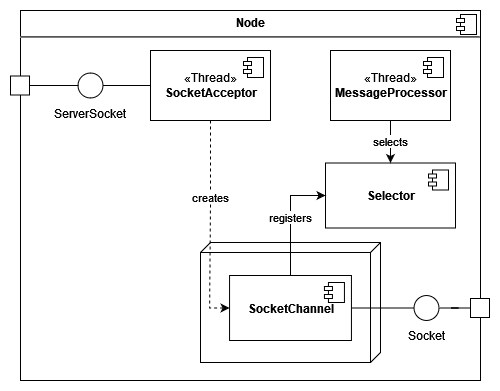

The diagram above was exported from draw.io. Its source (the exported page's mxGraphModel, read from the mxfile embedded in the PNG):
<mxGraphModel dx="1422" dy="752" grid="1" gridSize="10" guides="1" tooltips="1" connect="1" arrows="1" fold="1" page="1" pageScale="1" pageWidth="1100" pageHeight="850" math="0" shadow="0">
  <root>
    <mxCell id="0" />
    <mxCell id="1" parent="0" />
    <mxCell id="FmTuymTxW7LkG0H6VjL_-44" value="&lt;p style=&quot;margin:0px;margin-top:6px;text-align:center;&quot;&gt;&lt;b&gt;Node&lt;/b&gt;&lt;/p&gt;&lt;hr&gt;&lt;p style=&quot;margin:0px;margin-left:8px;&quot;&gt;&lt;br&gt;&lt;/p&gt;" style="align=left;overflow=fill;html=1;dropTarget=0;" parent="1" vertex="1">
      <mxGeometry x="120" y="80" width="460" height="370" as="geometry" />
    </mxCell>
    <mxCell id="FmTuymTxW7LkG0H6VjL_-45" value="" style="shape=component;jettyWidth=8;jettyHeight=4;" parent="FmTuymTxW7LkG0H6VjL_-44" vertex="1">
      <mxGeometry x="1" width="20" height="20" relative="1" as="geometry">
        <mxPoint x="-24" y="4" as="offset" />
      </mxGeometry>
    </mxCell>
    <mxCell id="pqebYoDveCt2fMYfkqXf-2" value="" style="group" parent="1" connectable="0" vertex="1">
      <mxGeometry x="300" y="312" width="180" height="120" as="geometry" />
    </mxCell>
    <mxCell id="GTgNpa_2RiMndejjAcPG-12" value="" style="group" vertex="1" connectable="0" parent="pqebYoDveCt2fMYfkqXf-2">
      <mxGeometry width="180" height="120" as="geometry" />
    </mxCell>
    <mxCell id="mCC49TFAanK83JxlURTa-2" value="" style="verticalAlign=top;align=left;spacingTop=8;spacingLeft=2;spacingRight=12;shape=cube;size=10;direction=south;fontStyle=4;html=1;" parent="GTgNpa_2RiMndejjAcPG-12" vertex="1">
      <mxGeometry width="180" height="120" as="geometry" />
    </mxCell>
    <mxCell id="mCC49TFAanK83JxlURTa-3" value="&lt;b&gt;SocketChannel&lt;/b&gt;" style="html=1;dropTarget=0;" parent="GTgNpa_2RiMndejjAcPG-12" vertex="1">
      <mxGeometry x="29.060000000000002" y="33" width="121.88" height="65" as="geometry" />
    </mxCell>
    <mxCell id="mCC49TFAanK83JxlURTa-4" value="" style="shape=module;jettyWidth=8;jettyHeight=4;" parent="mCC49TFAanK83JxlURTa-3" vertex="1">
      <mxGeometry x="1" width="20" height="20" relative="1" as="geometry">
        <mxPoint x="-27" y="7" as="offset" />
      </mxGeometry>
    </mxCell>
    <mxCell id="FmTuymTxW7LkG0H6VjL_-7" value="&lt;div&gt;«Thread»&lt;/div&gt;&lt;b&gt;SocketAcceptor&lt;/b&gt;" style="html=1;dropTarget=0;" parent="1" vertex="1">
      <mxGeometry x="250" y="120" width="120" height="70" as="geometry" />
    </mxCell>
    <mxCell id="FmTuymTxW7LkG0H6VjL_-8" value="" style="shape=module;jettyWidth=8;jettyHeight=4;" parent="FmTuymTxW7LkG0H6VjL_-7" vertex="1">
      <mxGeometry x="1" width="20" height="20" relative="1" as="geometry">
        <mxPoint x="-27" y="7" as="offset" />
      </mxGeometry>
    </mxCell>
    <mxCell id="FmTuymTxW7LkG0H6VjL_-9" value="&lt;div&gt;«Thread»&lt;/div&gt;&lt;b&gt;MessageProcessor&lt;/b&gt;" style="html=1;dropTarget=0;" parent="1" vertex="1">
      <mxGeometry x="430" y="120" width="120" height="70" as="geometry" />
    </mxCell>
    <mxCell id="FmTuymTxW7LkG0H6VjL_-10" value="" style="shape=module;jettyWidth=8;jettyHeight=4;" parent="FmTuymTxW7LkG0H6VjL_-9" vertex="1">
      <mxGeometry x="1" width="20" height="20" relative="1" as="geometry">
        <mxPoint x="-27" y="7" as="offset" />
      </mxGeometry>
    </mxCell>
    <mxCell id="FmTuymTxW7LkG0H6VjL_-20" value="&lt;div&gt;&lt;b&gt;Selector&lt;/b&gt;&lt;/div&gt;" style="html=1;dropTarget=0;" parent="1" vertex="1">
      <mxGeometry x="425" y="232.5" width="130" height="65" as="geometry" />
    </mxCell>
    <mxCell id="FmTuymTxW7LkG0H6VjL_-21" value="" style="shape=module;jettyWidth=8;jettyHeight=4;" parent="FmTuymTxW7LkG0H6VjL_-20" vertex="1">
      <mxGeometry x="1" width="20" height="20" relative="1" as="geometry">
        <mxPoint x="-27" y="7" as="offset" />
      </mxGeometry>
    </mxCell>
    <mxCell id="FmTuymTxW7LkG0H6VjL_-24" value="selects" style="edgeStyle=orthogonalEdgeStyle;rounded=0;orthogonalLoop=1;jettySize=auto;html=1;" parent="1" source="FmTuymTxW7LkG0H6VjL_-9" target="FmTuymTxW7LkG0H6VjL_-20" edge="1">
      <mxGeometry relative="1" as="geometry" />
    </mxCell>
    <mxCell id="GTgNpa_2RiMndejjAcPG-8" style="edgeStyle=orthogonalEdgeStyle;rounded=0;orthogonalLoop=1;jettySize=auto;html=1;entryX=0;entryY=0.5;entryDx=0;entryDy=0;endArrow=none;endFill=0;" edge="1" parent="1" source="FmTuymTxW7LkG0H6VjL_-46" target="GTgNpa_2RiMndejjAcPG-1">
      <mxGeometry relative="1" as="geometry" />
    </mxCell>
    <mxCell id="FmTuymTxW7LkG0H6VjL_-46" value="" style="whiteSpace=wrap;html=1;aspect=fixed;" parent="1" vertex="1">
      <mxGeometry x="110" y="145.5" width="19" height="19" as="geometry" />
    </mxCell>
    <mxCell id="mCC49TFAanK83JxlURTa-7" value="creates" style="edgeStyle=orthogonalEdgeStyle;rounded=0;orthogonalLoop=1;jettySize=auto;html=1;entryX=0;entryY=0.5;entryDx=0;entryDy=0;exitX=0.5;exitY=1;exitDx=0;exitDy=0;dashed=1;" parent="1" source="FmTuymTxW7LkG0H6VjL_-7" target="mCC49TFAanK83JxlURTa-3" edge="1">
      <mxGeometry x="-0.2647" relative="1" as="geometry">
        <mxPoint as="offset" />
      </mxGeometry>
    </mxCell>
    <mxCell id="pqebYoDveCt2fMYfkqXf-3" value="registers" style="edgeStyle=orthogonalEdgeStyle;rounded=0;orthogonalLoop=1;jettySize=auto;html=1;exitX=0.5;exitY=0;exitDx=0;exitDy=0;entryX=0;entryY=0.5;entryDx=0;entryDy=0;" parent="1" source="mCC49TFAanK83JxlURTa-3" target="FmTuymTxW7LkG0H6VjL_-20" edge="1">
      <mxGeometry relative="1" as="geometry" />
    </mxCell>
    <mxCell id="GTgNpa_2RiMndejjAcPG-3" value="" style="group" vertex="1" connectable="0" parent="1">
      <mxGeometry x="160" y="142.5" width="60" height="55" as="geometry" />
    </mxCell>
    <mxCell id="GTgNpa_2RiMndejjAcPG-1" value="" style="ellipse;whiteSpace=wrap;html=1;aspect=fixed;" vertex="1" parent="GTgNpa_2RiMndejjAcPG-3">
      <mxGeometry x="17.5" width="25" height="25" as="geometry" />
    </mxCell>
    <mxCell id="GTgNpa_2RiMndejjAcPG-2" value="&lt;div&gt;ServerSocket&lt;/div&gt;" style="text;html=1;strokeColor=none;fillColor=none;align=center;verticalAlign=middle;whiteSpace=wrap;rounded=0;" vertex="1" parent="GTgNpa_2RiMndejjAcPG-3">
      <mxGeometry y="25" width="60" height="30" as="geometry" />
    </mxCell>
    <mxCell id="GTgNpa_2RiMndejjAcPG-9" style="edgeStyle=orthogonalEdgeStyle;rounded=0;orthogonalLoop=1;jettySize=auto;html=1;entryX=0;entryY=0.5;entryDx=0;entryDy=0;endArrow=none;endFill=0;" edge="1" parent="1" source="GTgNpa_2RiMndejjAcPG-1" target="FmTuymTxW7LkG0H6VjL_-7">
      <mxGeometry relative="1" as="geometry" />
    </mxCell>
    <mxCell id="GTgNpa_2RiMndejjAcPG-21" style="edgeStyle=orthogonalEdgeStyle;rounded=0;orthogonalLoop=1;jettySize=auto;html=1;entryX=1;entryY=0.5;entryDx=0;entryDy=0;endArrow=none;endFill=0;" edge="1" parent="1" source="GTgNpa_2RiMndejjAcPG-22" target="GTgNpa_2RiMndejjAcPG-24">
      <mxGeometry relative="1" as="geometry" />
    </mxCell>
    <mxCell id="GTgNpa_2RiMndejjAcPG-22" value="" style="whiteSpace=wrap;html=1;aspect=fixed;" vertex="1" parent="1">
      <mxGeometry x="570" y="368" width="19" height="19" as="geometry" />
    </mxCell>
    <mxCell id="GTgNpa_2RiMndejjAcPG-23" value="" style="group" vertex="1" connectable="0" parent="1">
      <mxGeometry x="496" y="365" width="60" height="55" as="geometry" />
    </mxCell>
    <mxCell id="GTgNpa_2RiMndejjAcPG-24" value="" style="ellipse;whiteSpace=wrap;html=1;aspect=fixed;" vertex="1" parent="GTgNpa_2RiMndejjAcPG-23">
      <mxGeometry x="17.5" width="25" height="25" as="geometry" />
    </mxCell>
    <mxCell id="GTgNpa_2RiMndejjAcPG-25" value="&lt;div&gt;Socket&lt;/div&gt;" style="text;html=1;strokeColor=none;fillColor=none;align=center;verticalAlign=middle;whiteSpace=wrap;rounded=0;" vertex="1" parent="GTgNpa_2RiMndejjAcPG-23">
      <mxGeometry y="25" width="60" height="30" as="geometry" />
    </mxCell>
    <mxCell id="GTgNpa_2RiMndejjAcPG-26" style="edgeStyle=orthogonalEdgeStyle;rounded=0;orthogonalLoop=1;jettySize=auto;html=1;entryX=0;entryY=0.5;entryDx=0;entryDy=0;endArrow=none;endFill=0;exitX=1;exitY=0.5;exitDx=0;exitDy=0;" edge="1" parent="1" source="mCC49TFAanK83JxlURTa-3" target="GTgNpa_2RiMndejjAcPG-24">
      <mxGeometry relative="1" as="geometry">
        <mxPoint x="430" y="351" as="targetPoint" />
        <mxPoint x="490" y="383" as="sourcePoint" />
      </mxGeometry>
    </mxCell>
  </root>
</mxGraphModel>